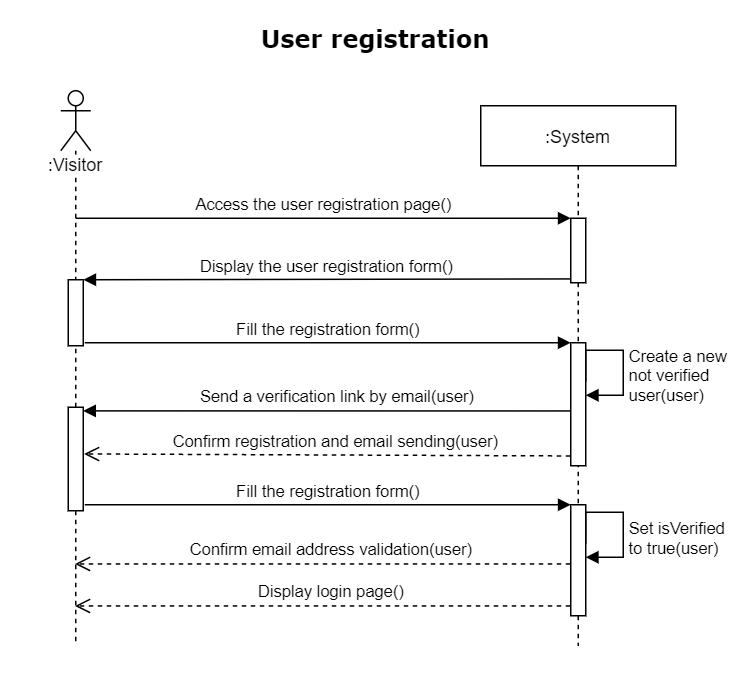

The diagram above was exported from draw.io. Its source (the exported page's mxGraphModel, read from the mxfile embedded in the PNG):
<mxGraphModel dx="1090" dy="690" grid="1" gridSize="10" guides="1" tooltips="1" connect="1" arrows="1" fold="1" page="1" pageScale="1" pageWidth="500" pageHeight="450" background="none" math="0" shadow="0">
  <root>
    <mxCell id="0" />
    <mxCell id="1" parent="0" />
    <mxCell id="n8tnHhNGfW6BCwBhDcuP-1" value="Send a verification link by email(user)" style="html=1;verticalAlign=bottom;endArrow=block;endSize=6;exitX=0.167;exitY=0.701;exitDx=0;exitDy=0;exitPerimeter=0;endFill=1;entryX=0.989;entryY=0.035;entryDx=0;entryDy=0;entryPerimeter=0;" edge="1" parent="1" target="n8tnHhNGfW6BCwBhDcuP-2">
      <mxGeometry x="-0.0315" relative="1" as="geometry">
        <mxPoint x="54" y="271" as="targetPoint" />
        <mxPoint x="381.6700000000001" y="273.472" as="sourcePoint" />
        <mxPoint as="offset" />
      </mxGeometry>
    </mxCell>
    <mxCell id="1FeJhg0XyYmW9XnrVqUw-18" value="&lt;font style=&quot;font-size: 16px&quot; face=&quot;Verdana&quot;&gt;&lt;b&gt;User registration&lt;/b&gt;&lt;/font&gt;" style="text;html=1;strokeColor=none;fillColor=none;align=center;verticalAlign=middle;whiteSpace=wrap;" parent="1" vertex="1">
      <mxGeometry x="45" y="10" width="410" height="30" as="geometry" />
    </mxCell>
    <mxCell id="pMFEMK_CgUfW1fLRc3Zb-26" value=":Visitor" style="shape=umlLifeline;participant=umlActor;perimeter=lifelinePerimeter;whiteSpace=wrap;html=1;container=1;collapsible=0;recursiveResize=0;verticalAlign=top;spacingTop=36;outlineConnect=0;shadow=0;labelBackgroundColor=#ffffff;strokeColor=#000000;fillColor=none;gradientColor=none;" parent="1" vertex="1">
      <mxGeometry x="40" y="60" width="20" height="370" as="geometry" />
    </mxCell>
    <mxCell id="FJCILjCK-W8bHBYKTMcY-25" value="" style="html=1;points=[];perimeter=orthogonalPerimeter;fillColor=#FFFFFF;" parent="1" vertex="1">
      <mxGeometry x="45" y="186" width="10" height="44" as="geometry" />
    </mxCell>
    <mxCell id="FJCILjCK-W8bHBYKTMcY-26" value="Display the user registration form()" style="html=1;verticalAlign=bottom;endArrow=block;endSize=6;endFill=1;exitX=-0.056;exitY=0.921;exitDx=0;exitDy=0;exitPerimeter=0;" parent="1" edge="1">
      <mxGeometry relative="1" as="geometry">
        <mxPoint x="55" y="186" as="targetPoint" />
        <mxPoint x="379.44000000000005" y="185.44500000000005" as="sourcePoint" />
      </mxGeometry>
    </mxCell>
    <mxCell id="FJCILjCK-W8bHBYKTMcY-27" value="Fill the registration form()" style="html=1;verticalAlign=bottom;endArrow=block;" parent="1" edge="1">
      <mxGeometry relative="1" as="geometry">
        <mxPoint x="56" y="228" as="sourcePoint" />
        <mxPoint x="380" y="228" as="targetPoint" />
      </mxGeometry>
    </mxCell>
    <mxCell id="FJCILjCK-W8bHBYKTMcY-29" value="Confirm registration and email sending(user)" style="html=1;verticalAlign=bottom;endArrow=open;dashed=1;endSize=8;exitX=0.167;exitY=0.701;exitDx=0;exitDy=0;exitPerimeter=0;entryX=1.256;entryY=0.35;entryDx=0;entryDy=0;entryPerimeter=0;" parent="1" edge="1">
      <mxGeometry x="-0.0315" relative="1" as="geometry">
        <mxPoint x="55.559999999999945" y="302.15" as="targetPoint" />
        <mxPoint x="379.6700000000001" y="303.472" as="sourcePoint" />
        <mxPoint as="offset" />
      </mxGeometry>
    </mxCell>
    <mxCell id="FJCILjCK-W8bHBYKTMcY-35" value="Access the user registration page()" style="html=1;verticalAlign=bottom;endArrow=block;endSize=6;endFill=1;" parent="1" edge="1">
      <mxGeometry relative="1" as="geometry">
        <mxPoint x="380" y="145" as="targetPoint" />
        <mxPoint x="50" y="145" as="sourcePoint" />
      </mxGeometry>
    </mxCell>
    <mxCell id="U4mKvkoFrgAy21Y4YCJK-1" value=":System" style="shape=umlLifeline;perimeter=lifelinePerimeter;container=1;collapsible=0;recursiveResize=0;rounded=0;shadow=0;strokeWidth=1;" parent="1" vertex="1">
      <mxGeometry x="320" y="70" width="130" height="360" as="geometry" />
    </mxCell>
    <mxCell id="U4mKvkoFrgAy21Y4YCJK-3" value="" style="html=1;points=[];perimeter=orthogonalPerimeter;" parent="1" vertex="1">
      <mxGeometry x="380" y="145" width="10" height="43" as="geometry" />
    </mxCell>
    <mxCell id="U4mKvkoFrgAy21Y4YCJK-4" value="" style="html=1;points=[];perimeter=orthogonalPerimeter;" parent="1" vertex="1">
      <mxGeometry x="380" y="228" width="10" height="82" as="geometry" />
    </mxCell>
    <mxCell id="U4mKvkoFrgAy21Y4YCJK-5" value="Create a new&lt;br&gt;not verified&lt;br&gt;user(user)" style="edgeStyle=orthogonalEdgeStyle;html=1;align=left;spacingLeft=2;endArrow=block;rounded=0;" parent="1" edge="1">
      <mxGeometry x="0.2475" relative="1" as="geometry">
        <mxPoint x="390" y="254" as="sourcePoint" />
        <Array as="points">
          <mxPoint x="390" y="233" />
          <mxPoint x="415" y="233" />
          <mxPoint x="415" y="263" />
          <mxPoint x="390" y="263" />
        </Array>
        <mxPoint x="390" y="263" as="targetPoint" />
        <mxPoint as="offset" />
      </mxGeometry>
    </mxCell>
    <mxCell id="n8tnHhNGfW6BCwBhDcuP-2" value="" style="html=1;points=[];perimeter=orthogonalPerimeter;fillColor=#FFFFFF;" vertex="1" parent="1">
      <mxGeometry x="45" y="271" width="10" height="69" as="geometry" />
    </mxCell>
    <mxCell id="n8tnHhNGfW6BCwBhDcuP-3" value="Fill the registration form()" style="html=1;verticalAlign=bottom;endArrow=block;" edge="1" parent="1">
      <mxGeometry relative="1" as="geometry">
        <mxPoint x="56" y="336" as="sourcePoint" />
        <mxPoint x="380" y="336" as="targetPoint" />
      </mxGeometry>
    </mxCell>
    <mxCell id="n8tnHhNGfW6BCwBhDcuP-4" value="" style="html=1;points=[];perimeter=orthogonalPerimeter;" vertex="1" parent="1">
      <mxGeometry x="380" y="336" width="10" height="74" as="geometry" />
    </mxCell>
    <mxCell id="n8tnHhNGfW6BCwBhDcuP-5" value="Set isVerified&lt;br&gt;to true(user)" style="edgeStyle=orthogonalEdgeStyle;html=1;align=left;spacingLeft=2;endArrow=block;rounded=0;" edge="1" parent="1">
      <mxGeometry x="0.2475" relative="1" as="geometry">
        <mxPoint x="390" y="362" as="sourcePoint" />
        <Array as="points">
          <mxPoint x="390" y="341" />
          <mxPoint x="415" y="341" />
          <mxPoint x="415" y="371" />
          <mxPoint x="390" y="371" />
        </Array>
        <mxPoint x="390" y="371" as="targetPoint" />
        <mxPoint as="offset" />
      </mxGeometry>
    </mxCell>
    <mxCell id="n8tnHhNGfW6BCwBhDcuP-6" value="Confirm email address validation(user)" style="html=1;verticalAlign=bottom;endArrow=open;dashed=1;endSize=8;exitX=0.167;exitY=0.701;exitDx=0;exitDy=0;exitPerimeter=0;" edge="1" parent="1" target="pMFEMK_CgUfW1fLRc3Zb-26">
      <mxGeometry x="-0.0315" relative="1" as="geometry">
        <mxPoint x="55.559999999999945" y="374.15" as="targetPoint" />
        <mxPoint x="379.6700000000001" y="375.472" as="sourcePoint" />
        <mxPoint as="offset" />
      </mxGeometry>
    </mxCell>
    <mxCell id="n8tnHhNGfW6BCwBhDcuP-7" value="Display login page()" style="html=1;verticalAlign=bottom;endArrow=open;dashed=1;endSize=8;exitX=0.167;exitY=0.701;exitDx=0;exitDy=0;exitPerimeter=0;" edge="1" parent="1">
      <mxGeometry x="-0.0315" relative="1" as="geometry">
        <mxPoint x="49.5" y="403.472" as="targetPoint" />
        <mxPoint x="379.6700000000001" y="403.472" as="sourcePoint" />
        <mxPoint as="offset" />
      </mxGeometry>
    </mxCell>
  </root>
</mxGraphModel>